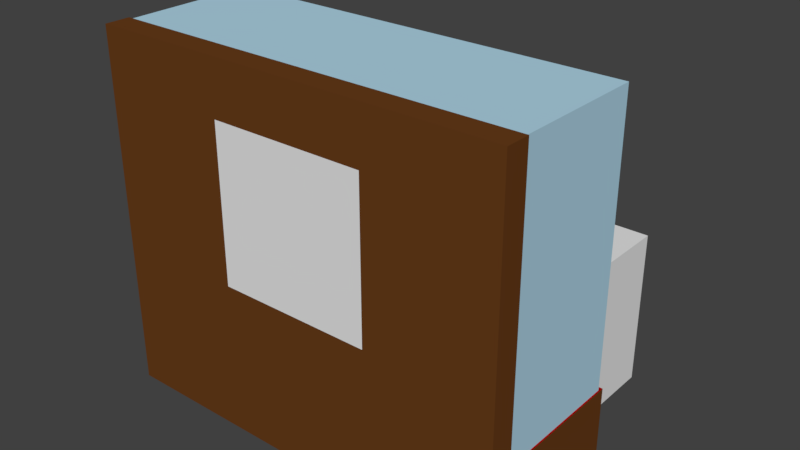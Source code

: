 # Source: montre_volver.blend  (saved by Blender 2.78.0; exported with 4.5.12 LTS)
import bpy
from mathutils import Matrix  # noqa: F401  (used for matrix-valued properties, if any)

bpy.ops.wm.read_factory_settings(use_empty=True)
scene = bpy.context.scene
scene.name = 'Scene'

# ---- collections
col_collection_1 = bpy.data.collections.new('Collection 1'); scene.collection.children.link(col_collection_1)

# ---- materials (node trees are filled in below, after node groups)
mat_material_004 = bpy.data.materials.new('Material.004')
mat_material_004.alpha_threshold = 0.0
mat_material_004.use_transparent_shadow = False
mat_material_004.diffuse_color = (0.1626, 0.1626, 0.1626, 1.0)
mat_material_004.roughness = 0.5
mat_material_001 = bpy.data.materials.new('Material.001')
mat_material_001.alpha_threshold = 0.0
mat_material_001.use_transparent_shadow = False
mat_material_001.diffuse_color = (0.4318, 0.6662, 0.8, 1.0)
mat_material_001.roughness = 0.5
mat_material_003 = bpy.data.materials.new('Material.003')
mat_material_003.alpha_threshold = 0.0
mat_material_003.use_transparent_shadow = False
mat_material_003.roughness = 0.5
mat_material = bpy.data.materials.new('Material')
mat_material.alpha_threshold = 0.0
mat_material.use_transparent_shadow = False
mat_material.diffuse_color = (0.1376, 0.04611, 0.01058, 1.0)
mat_material.roughness = 0.5
mat_material.line_color = (0.0, 0.0, 0.0, 1.0)
mat_material_002 = bpy.data.materials.new('Material.002')
mat_material_002.alpha_threshold = 0.0
mat_material_002.use_transparent_shadow = False
mat_material_002.diffuse_color = (0.3757, 0.0, 0.001274, 1.0)
mat_material_002.roughness = 0.5
mat_material_002.line_color = (0.0, 0.0, 0.0, 1.0)

# ---- material node trees

# ---- world
world_world = bpy.data.worlds.new('World'); scene.world = world_world
world_world.color = (0.05088, 0.05088, 0.05088)
world_world.use_sun_shadow = False
world_world.sun_shadow_jitter_overblur = 0.0
world_world.cycles.sampling_method = 'MANUAL'

# ---- meshes
me_cube_002 = bpy.data.meshes.new('Cube.002')
me_cube_002.from_pydata([(-1.0, -1.0, -1.0), (-1.0, -1.0, 1.0), (-1.0, 1.0, -1.0), (-1.0, 1.0, 1.0), (1.0, -1.0, -1.0), (1.0, -1.0, 1.0), (1.0, 1.0, -1.0), (1.0, 1.0, 1.0)], [], [(0, 1, 3, 2), (2, 3, 7, 6), (6, 7, 5, 4), (4, 5, 1, 0), (2, 6, 4, 0), (7, 3, 1, 5)])
me_cube_002.use_remesh_preserve_volume = False
me_cube_002.use_remesh_preserve_attributes = False
me_cube_002.use_mirror_vertex_groups = False
me_cube_002.update()
me_cylinder_001 = bpy.data.meshes.new('Cylinder.001')
me_cylinder_001.from_pydata([(5.651e-08, 0.5241, -1.0), (0.0, 1.0, 1.0), (0.1022, 0.514, -1.0), (0.1951, 0.9808, 1.0), (0.2006, 0.4842, -1.0), (0.3827, 0.9239, 1.0), (0.2912, 0.4358, -1.0), (0.5556, 0.8315, 1.0), (0.3706, 0.3706, -1.0), (0.7071, 0.7071, 1.0), (0.4358, 0.2912, -1.0), (0.8315, 0.5556, 1.0), (0.4842, 0.2006, -1.0), (0.9239, 0.3827, 1.0), (0.514, 0.1022, -1.0), (0.9808, 0.1951, 1.0), (0.5241, 1.752e-07, -1.0), (1.0, 7.55e-08, 1.0), (0.514, -0.1022, -1.0), (0.9808, -0.1951, 1.0), (0.4842, -0.2006, -1.0), (0.9239, -0.3827, 1.0), (0.4358, -0.2912, -1.0), (0.8315, -0.5556, 1.0), (0.3706, -0.3706, -1.0), (0.7071, -0.7071, 1.0), (0.2912, -0.4358, -1.0), (0.5556, -0.8315, 1.0), (0.2006, -0.4842, -1.0), (0.3827, -0.9239, 1.0), (0.1022, -0.514, -1.0), (0.1951, -0.9808, 1.0), (-1.143e-07, -0.5241, -1.0), (-3.258e-07, -1.0, 1.0), (-0.1022, -0.514, -1.0), (-0.1951, -0.9808, 1.0), (-0.2006, -0.4842, -1.0), (-0.3827, -0.9239, 1.0), (-0.2912, -0.4358, -1.0), (-0.5556, -0.8315, 1.0), (-0.3706, -0.3706, -1.0), (-0.7071, -0.7071, 1.0), (-0.4358, -0.2912, -1.0), (-0.8315, -0.5556, 1.0), (-0.4842, -0.2006, -1.0), (-0.9239, -0.3827, 1.0), (-0.514, -0.1022, -1.0), (-0.9808, -0.1951, 1.0), (-0.5241, 6.417e-07, -1.0), (-1.0, 9.656e-07, 1.0), (-0.514, 0.1022, -1.0), (-0.9808, 0.1951, 1.0), (-0.4842, 0.2006, -1.0), (-0.9239, 0.3827, 1.0), (-0.4358, 0.2912, -1.0), (-0.8315, 0.5556, 1.0), (-0.3706, 0.3706, -1.0), (-0.7071, 0.7071, 1.0), (-0.2912, 0.4358, -1.0), (-0.5556, 0.8315, 1.0), (-0.2006, 0.4842, -1.0), (-0.3827, 0.9239, 1.0), (-0.1022, 0.514, -1.0), (-0.1951, 0.9808, 1.0), (-1.679e-05, 0.4256, 1.221), (0.2637, 1.326, 1.221), (0.1629, 0.3932, 1.221), (0.751, 1.124, 1.221), (0.3009, 0.301, 1.221), (1.124, 0.751, 1.221), (0.3932, 0.1629, 1.221), (1.326, 0.2637, 1.221), (0.4256, 1.953e-07, 1.221), (1.326, -0.2637, 1.221), (0.3932, -0.1629, 1.221), (1.124, -0.751, 1.221), (0.3009, -0.3009, 1.221), (0.751, -1.124, 1.221), (0.1629, -0.3932, 1.221), (0.2637, -1.326, 1.221), (-1.693e-05, -0.4256, 1.221), (-0.2637, -1.326, 1.221), (-0.1629, -0.3932, 1.221), (-0.7511, -1.124, 1.221), (-0.301, -0.3009, 1.221), (-1.124, -0.751, 1.221), (-0.3932, -0.1629, 1.221), (-1.326, -0.2637, 1.221), (-0.4256, 5.741e-07, 1.221), (-1.326, 0.2637, 1.221), (-0.3932, 0.1629, 1.221), (-1.124, 0.751, 1.221), (-0.301, 0.301, 1.221), (-0.7511, 1.124, 1.221), (-0.1629, 0.3932, 1.221), (-0.2637, 1.326, 1.221), (-4.23e-06, 1.099, 1.363), (0.2144, 1.078, 1.363), (0.4206, 1.015, 1.363), (0.6106, 0.9138, 1.363), (0.7771, 0.7771, 1.363), (0.9138, 0.6106, 1.363), (1.015, 0.4206, 1.363), (1.078, 0.2144, 1.363), (1.099, 5.859e-08, 1.363), (1.078, -0.2144, 1.363), (1.015, -0.4206, 1.363), (0.9138, -0.6106, 1.363), (0.7771, -0.7771, 1.363), (0.6106, -0.9138, 1.363), (0.4206, -1.015, 1.363), (0.2144, -1.078, 1.363), (-4.588e-06, -1.099, 1.363), (-0.2144, -1.078, 1.363), (-0.4206, -1.015, 1.363), (-0.6106, -0.9138, 1.363), (-0.7771, -0.7771, 1.363), (-0.9138, -0.6106, 1.363), (-1.015, -0.4206, 1.363), (-1.078, -0.2144, 1.363), (-1.099, 1.037e-06, 1.363), (-1.078, 0.2144, 1.363), (-1.015, 0.4206, 1.363), (-0.9138, 0.6106, 1.363), (-0.7771, 0.7771, 1.363), (-0.6106, 0.9138, 1.363), (-0.4206, 1.015, 1.363), (-0.2144, 1.078, 1.363), (-4.207e-06, 0.8585, 1.373), (0.1675, 0.842, 1.373), (0.3285, 0.7931, 1.373), (0.4769, 0.7138, 1.373), (0.607, 0.607, 1.373), (0.7138, 0.4769, 1.373), (0.7931, 0.3285, 1.373), (0.842, 0.1675, 1.373), (0.8585, 1.037e-07, 1.373), (0.842, -0.1675, 1.373), (0.7931, -0.3285, 1.373), (0.7138, -0.4769, 1.373), (0.607, -0.607, 1.373), (0.4769, -0.7138, 1.373), (0.3285, -0.7931, 1.373), (0.1675, -0.842, 1.373), (-4.486e-06, -0.8585, 1.373), (-0.1675, -0.842, 1.373), (-0.3285, -0.7931, 1.373), (-0.4769, -0.7138, 1.373), (-0.607, -0.607, 1.373), (-0.7138, -0.4769, 1.373), (-0.7931, -0.3285, 1.373), (-0.842, -0.1675, 1.373), (-0.8585, 8.678e-07, 1.373), (-0.842, 0.1675, 1.373), (-0.7931, 0.3285, 1.373), (-0.7138, 0.4769, 1.373), (-0.607, 0.607, 1.373), (-0.4769, 0.7138, 1.373), (-0.3285, 0.7931, 1.373), (-0.1675, 0.842, 1.373), (0.1211, 0.6086, 1.389), (-2.074e-06, 0.6205, 1.389), (0.2375, 0.5733, 1.389), (0.3448, 0.516, 1.389), (0.4388, 0.4388, 1.389), (0.516, 0.3448, 1.389), (0.5733, 0.2375, 1.389), (0.6086, 0.1211, 1.389), (0.6205, 1.524e-07, 1.389), (0.6086, -0.1211, 1.389), (0.5733, -0.2375, 1.389), (0.516, -0.3448, 1.389), (0.4388, -0.4388, 1.389), (0.3448, -0.516, 1.389), (0.2375, -0.5733, 1.389), (0.1211, -0.6086, 1.389), (-2.276e-06, -0.6205, 1.389), (-0.1211, -0.6086, 1.389), (-0.2375, -0.5733, 1.389), (-0.3448, -0.516, 1.389), (-0.4388, -0.4388, 1.389), (-0.516, -0.3448, 1.389), (-0.5733, -0.2375, 1.389), (-0.6086, -0.1211, 1.389), (-0.6205, 7.047e-07, 1.389), (-0.6086, 0.1211, 1.389), (-0.5733, 0.2375, 1.389), (-0.516, 0.3448, 1.389), (-0.4388, 0.4388, 1.389), (-0.3448, 0.516, 1.389), (-0.2375, 0.5733, 1.389), (-0.1211, 0.6086, 1.389), (0.1532, 0.7702, 1.4), (-4.201e-06, 0.7853, 1.4), (0.3005, 0.7255, 1.4), (0.4363, 0.653, 1.4), (0.5553, 0.5553, 1.4), (0.653, 0.4363, 1.4), (0.7255, 0.3005, 1.4), (0.7702, 0.1532, 1.4), (0.7853, 1.196e-07, 1.4), (0.7702, -0.1532, 1.4), (0.7255, -0.3005, 1.4), (0.653, -0.4363, 1.4), (0.5553, -0.5553, 1.4), (0.4363, -0.653, 1.4), (0.3005, -0.7255, 1.4), (0.1532, -0.7702, 1.4), (-4.457e-06, -0.7853, 1.4), (-0.1532, -0.7702, 1.4), (-0.3005, -0.7255, 1.4), (-0.4363, -0.653, 1.4), (-0.5553, -0.5553, 1.4), (-0.653, -0.4363, 1.4), (-0.7255, -0.3005, 1.4), (-0.7702, -0.1532, 1.4), (-0.7853, 8.186e-07, 1.4), (-0.7702, 0.1532, 1.4), (-0.7255, 0.3005, 1.4), (-0.653, 0.4363, 1.4), (-0.5553, 0.5553, 1.4), (-0.4363, 0.653, 1.4), (-0.3005, 0.7255, 1.4), (-0.1532, 0.7702, 1.4), (0.1918, 0.9642, 1.412), (-3.183e-06, 0.9831, 1.412), (0.3762, 0.9083, 1.412), (0.5462, 0.8174, 1.412), (0.6951, 0.6951, 1.412), (0.8174, 0.5462, 1.412), (0.9083, 0.3762, 1.412), (0.9642, 0.1918, 1.412), (0.9831, 8.313e-08, 1.412), (0.9642, -0.1918, 1.412), (0.9083, -0.3762, 1.412), (0.8174, -0.5462, 1.412), (0.6951, -0.6951, 1.412), (0.5462, -0.8174, 1.412), (0.3762, -0.9083, 1.412), (0.1918, -0.9642, 1.412), (-3.503e-06, -0.9831, 1.412), (-0.1918, -0.9642, 1.412), (-0.3762, -0.9083, 1.412), (-0.5462, -0.8174, 1.412), (-0.6952, -0.6951, 1.412), (-0.8174, -0.5462, 1.412), (-0.9083, -0.3762, 1.412), (-0.9642, -0.1918, 1.412), (-0.9831, 9.582e-07, 1.412), (-0.9642, 0.1918, 1.412), (-0.9083, 0.3762, 1.412), (-0.8174, 0.5462, 1.412), (-0.6952, 0.6952, 1.412), (-0.5462, 0.8174, 1.412), (-0.3762, 0.9083, 1.412), (-0.1918, 0.9642, 1.412), (0.2319, 1.166, 1.44), (-3.217e-06, 1.189, 1.44), (0.4549, 1.098, 1.44), (0.6604, 0.9883, 1.44), (0.8405, 0.8405, 1.44), (0.9883, 0.6604, 1.44), (1.098, 0.4549, 1.44), (1.166, 0.2319, 1.44), (1.189, 3.937e-08, 1.44), (1.166, -0.2319, 1.44), (1.098, -0.4549, 1.44), (0.9883, -0.6604, 1.44), (0.8405, -0.8405, 1.44), (0.6604, -0.9883, 1.44), (0.4549, -1.098, 1.44), (0.2319, -1.166, 1.44), (-3.604e-06, -1.189, 1.44), (-0.2319, -1.166, 1.44), (-0.4549, -1.098, 1.44), (-0.6604, -0.9883, 1.44), (-0.8405, -0.8405, 1.44), (-0.9883, -0.6604, 1.44), (-1.098, -0.4549, 1.44), (-1.166, -0.2319, 1.44), (-1.189, 1.097e-06, 1.44), (-1.166, 0.2319, 1.44), (-1.098, 0.4549, 1.44), (-0.9883, 0.6604, 1.44), (-0.8405, 0.8405, 1.44), (-0.6604, 0.9883, 1.44), (-0.4549, 1.098, 1.44), (-0.2319, 1.166, 1.44), (0.1761, 0.8855, 1.464), (-1.07e-06, 0.9029, 1.464), (0.3455, 0.8342, 1.464), (0.5016, 0.7507, 1.464), (0.6384, 0.6384, 1.464), (0.7507, 0.5016, 1.464), (0.8342, 0.3455, 1.464), (0.8855, 0.1761, 1.464), (0.9029, 9.26e-08, 1.464), (0.8855, -0.1761, 1.464), (0.8342, -0.3455, 1.464), (0.7507, -0.5016, 1.464), (0.6384, -0.6384, 1.464), (0.5016, -0.7507, 1.464), (0.3455, -0.8342, 1.464), (0.1761, -0.8855, 1.464), (-1.364e-06, -0.9029, 1.464), (-0.1761, -0.8855, 1.464), (-0.3455, -0.8342, 1.464), (-0.5016, -0.7507, 1.464), (-0.6384, -0.6384, 1.464), (-0.7507, -0.5016, 1.464), (-0.8342, -0.3455, 1.464), (-0.8855, -0.1761, 1.464), (-0.9029, 8.963e-07, 1.464), (-0.8855, 0.1761, 1.464), (-0.8342, 0.3455, 1.464), (-0.7507, 0.5016, 1.464), (-0.6384, 0.6384, 1.464), (-0.5016, 0.7507, 1.464), (-0.3455, 0.8342, 1.464), (-0.1761, 0.8855, 1.464), (0.09947, 0.5001, 1.467), (-1.007e-06, 0.5099, 1.467), (0.1951, 0.4711, 1.467), (0.2833, 0.4239, 1.467), (0.3605, 0.3605, 1.467), (0.4239, 0.2833, 1.467), (0.4711, 0.1951, 1.467), (0.5001, 0.09947, 1.467), (0.5099, 1.674e-07, 1.467), (0.5001, -0.09947, 1.467), (0.4711, -0.1951, 1.467), (0.4239, -0.2833, 1.467), (0.3605, -0.3605, 1.467), (0.2833, -0.4239, 1.467), (0.1951, -0.4711, 1.467), (0.09947, -0.5001, 1.467), (-1.173e-06, -0.5099, 1.467), (-0.09947, -0.5001, 1.467), (-0.1951, -0.4711, 1.467), (-0.2833, -0.4239, 1.467), (-0.3605, -0.3605, 1.467), (-0.4239, -0.2833, 1.467), (-0.4711, -0.1951, 1.467), (-0.5001, -0.09947, 1.467), (-0.5099, 6.213e-07, 1.467), (-0.5001, 0.09947, 1.467), (-0.4711, 0.1951, 1.467), (-0.4239, 0.2833, 1.467), (-0.3605, 0.3605, 1.467), (-0.2833, 0.4239, 1.467), (-0.1951, 0.4711, 1.467), (-0.09947, 0.5001, 1.467), (0.09947, 0.5001, 1.417), (4.404e-08, 0.5099, 1.417), (0.1951, 0.4711, 1.417), (0.2833, 0.4239, 1.417), (0.3605, 0.3605, 1.417), (0.4239, 0.2833, 1.417), (0.4711, 0.1951, 1.417), (0.5001, 0.09947, 1.417), (0.5099, 1.674e-07, 1.417), (0.5001, -0.09947, 1.417), (0.4711, -0.1951, 1.417), (0.4239, -0.2833, 1.417), (0.3605, -0.3605, 1.417), (0.2833, -0.4239, 1.417), (0.1951, -0.4711, 1.417), (0.09947, -0.5001, 1.417), (-1.221e-07, -0.5099, 1.417), (-0.09947, -0.5001, 1.417), (-0.1951, -0.4711, 1.417), (-0.2833, -0.4239, 1.417), (-0.3605, -0.3605, 1.417), (-0.4239, -0.2833, 1.417), (-0.4711, -0.1951, 1.417), (-0.5001, -0.09947, 1.417), (-0.5099, 6.213e-07, 1.417), (-0.5001, 0.09947, 1.417), (-0.4711, 0.1951, 1.417), (-0.4239, 0.2833, 1.417), (-0.3605, 0.3605, 1.417), (-0.2833, 0.4239, 1.417), (-0.1951, 0.4711, 1.417), (-0.09947, 0.5001, 1.417), (-3.302e-05, 0.1441, -1.625), (0.02808, 0.1413, -1.625), (0.0551, 0.1331, -1.625), (0.08001, 0.1198, -1.625), (0.1018, 0.1019, -1.625), (0.1198, 0.08005, -1.625), (0.1331, 0.05514, -1.625), (0.1413, 0.02811, -1.625), (0.144, 2.595e-07, -1.625), (0.1413, -0.02811, -1.625), (0.1331, -0.05514, -1.625), (0.1198, -0.08004, -1.625), (0.1018, -0.1019, -1.625), (0.08001, -0.1198, -1.625), (0.0551, -0.1331, -1.625), (0.02808, -0.1413, -1.625), (-3.306e-05, -0.1441, -1.625), (-0.02814, -0.1413, -1.625), (-0.05517, -0.1331, -1.625), (-0.08008, -0.1198, -1.625), (-0.1019, -0.1019, -1.625), (-0.1198, -0.08004, -1.625), (-0.1331, -0.05514, -1.625), (-0.1413, -0.02811, -1.625), (-0.1441, 3.877e-07, -1.625), (-0.1413, 0.02811, -1.625), (-0.1331, 0.05514, -1.625), (-0.1198, 0.08005, -1.625), (-0.1019, 0.1019, -1.625), (-0.08008, 0.1198, -1.625), (-0.05517, 0.1331, -1.625), (-0.02814, 0.1413, -1.625), (-3.244e-05, 0.221, -1.637), (0.04308, 0.2167, -1.637), (0.08453, 0.2042, -1.637), (0.1227, 0.1837, -1.637), (0.1562, 0.1563, -1.637), (0.1837, 0.1228, -1.637), (0.2041, 0.08457, -1.637), (0.2167, 0.04311, -1.637), (0.221, 2.401e-07, -1.637), (0.2167, -0.04311, -1.637), (0.2041, -0.08457, -1.637), (0.1837, -0.1228, -1.637), (0.1562, -0.1563, -1.637), (0.1227, -0.1837, -1.637), (0.08453, -0.2042, -1.637), (0.04308, -0.2167, -1.637), (-3.252e-05, -0.221, -1.637), (-0.04314, -0.2167, -1.637), (-0.0846, -0.2042, -1.637), (-0.1228, -0.1837, -1.637), (-0.1563, -0.1563, -1.637), (-0.1838, -0.1228, -1.637), (-0.2042, -0.08457, -1.637), (-0.2168, -0.04311, -1.637), (-0.221, 4.368e-07, -1.637), (-0.2168, 0.04311, -1.637), (-0.2042, 0.08457, -1.637), (-0.1838, 0.1228, -1.637), (-0.1563, 0.1563, -1.637), (-0.1228, 0.1837, -1.637), (-0.0846, 0.2042, -1.637), (-0.04314, 0.2167, -1.637), (-3.245e-05, 0.4075, -1.674), (0.07947, 0.3997, -1.674), (0.1559, 0.3765, -1.674), (0.2264, 0.3388, -1.674), (0.2881, 0.2882, -1.674), (0.3388, 0.2264, -1.674), (0.3765, 0.1559, -1.674), (0.3997, 0.0795, -1.674), (0.4075, 2.051e-07, -1.674), (0.3997, -0.0795, -1.674), (0.3765, -0.1559, -1.674), (0.3388, -0.2264, -1.674), (0.2881, -0.2882, -1.674), (0.2264, -0.3388, -1.674), (0.1559, -0.3765, -1.674), (0.07947, -0.3997, -1.674), (-3.258e-05, -0.4075, -1.674), (-0.07953, -0.3997, -1.674), (-0.156, -0.3765, -1.674), (-0.2264, -0.3388, -1.674), (-0.2882, -0.2882, -1.674), (-0.3389, -0.2264, -1.674), (-0.3765, -0.1559, -1.674), (-0.3997, -0.0795, -1.674), (-0.4075, 5.679e-07, -1.674), (-0.3997, 0.0795, -1.674), (-0.3765, 0.1559, -1.674), (-0.3389, 0.2264, -1.674), (-0.2882, 0.2882, -1.674), (-0.2264, 0.3388, -1.674), (-0.156, 0.3765, -1.674), (-0.07953, 0.3997, -1.674), (-3.188e-05, 0.5267, -1.702), (0.1027, 0.5165, -1.702), (0.2015, 0.4866, -1.702), (0.2926, 0.4379, -1.702), (0.3724, 0.3724, -1.702), (0.4379, 0.2926, -1.702), (0.4865, 0.2015, -1.702), (0.5165, 0.1027, -1.702), (0.5266, 1.767e-07, -1.702), (0.5165, -0.1027, -1.702), (0.4865, -0.2015, -1.702), (0.4379, -0.2926, -1.702), (0.3724, -0.3724, -1.702), (0.2926, -0.4379, -1.702), (0.2015, -0.4866, -1.702), (0.1027, -0.5165, -1.702), (-3.206e-05, -0.5267, -1.702), (-0.1028, -0.5165, -1.702), (-0.2016, -0.4866, -1.702), (-0.2926, -0.4379, -1.702), (-0.3724, -0.3724, -1.702), (-0.4379, -0.2926, -1.702), (-0.4866, -0.2015, -1.702), (-0.5166, -0.1027, -1.702), (-0.5267, 6.455e-07, -1.702), (-0.5166, 0.1027, -1.702), (-0.4866, 0.2015, -1.702), (-0.4379, 0.2926, -1.702), (-0.3724, 0.3724, -1.702), (-0.2926, 0.4379, -1.702), (-0.2016, 0.4866, -1.702), (-0.1028, 0.5165, -1.702), (-3.131e-05, 0.5267, -1.737), (0.1027, 0.5165, -1.737), (0.2015, 0.4866, -1.737), (0.2926, 0.4379, -1.737), (0.3724, 0.3724, -1.737), (0.4379, 0.2926, -1.737), (0.4865, 0.2015, -1.737), (0.5165, 0.1027, -1.737), (0.5266, 1.767e-07, -1.737), (0.5165, -0.1027, -1.737), (0.4865, -0.2015, -1.737), (0.4379, -0.2926, -1.737), (0.3724, -0.3724, -1.737), (0.2926, -0.4379, -1.737), (0.2015, -0.4866, -1.737), (0.1027, -0.5165, -1.737), (-3.148e-05, -0.5267, -1.737), (-0.1028, -0.5165, -1.737), (-0.2016, -0.4866, -1.737), (-0.2926, -0.4379, -1.737), (-0.3724, -0.3724, -1.737), (-0.4379, -0.2926, -1.737), (-0.4866, -0.2015, -1.737), (-0.5166, -0.1027, -1.737), (-0.5267, 6.455e-07, -1.737), (-0.5166, 0.1027, -1.737), (-0.4866, 0.2015, -1.737), (-0.4379, 0.2926, -1.737), (-0.3724, 0.3724, -1.737), (-0.2926, 0.4379, -1.737), (-0.2016, 0.4866, -1.737), (-0.1028, 0.5165, -1.737), (-3.187e-05, 0.3783, -1.771), (0.07377, 0.3711, -1.771), (0.1447, 0.3495, -1.771), (0.2102, 0.3146, -1.771), (0.2675, 0.2675, -1.771), (0.3145, 0.2102, -1.771), (0.3495, 0.1448, -1.771), (0.371, 0.07381, -1.771), (0.3783, 2.098e-07, -1.771), (0.371, -0.07381, -1.771), (0.3495, -0.1448, -1.771), (0.3145, -0.2102, -1.771), (0.2675, -0.2675, -1.771), (0.2102, -0.3146, -1.771), (0.1447, -0.3495, -1.771), (0.07377, -0.3711, -1.771), (-3.199e-05, -0.3783, -1.771), (-0.07384, -0.3711, -1.771), (-0.1448, -0.3495, -1.771), (-0.2102, -0.3146, -1.771), (-0.2675, -0.2675, -1.771), (-0.3146, -0.2102, -1.771), (-0.3496, -0.1448, -1.771), (-0.3711, -0.07381, -1.771), (-0.3784, 5.466e-07, -1.771), (-0.3711, 0.07381, -1.771), (-0.3496, 0.1448, -1.771), (-0.3146, 0.2102, -1.771), (-0.2675, 0.2675, -1.771), (-0.2102, 0.3146, -1.771), (-0.1448, 0.3495, -1.771), (-0.07384, 0.3711, -1.771), (-3.128e-05, 0.1517, -1.802), (0.02955, 0.1487, -1.802), (0.058, 0.1401, -1.802), (0.08422, 0.1261, -1.802), (0.1072, 0.1072, -1.802), (0.1261, 0.08425, -1.802), (0.1401, 0.05803, -1.802), (0.1487, 0.02959, -1.802), (0.1516, 2.635e-07, -1.802), (0.1487, -0.02959, -1.802), (0.1401, -0.05803, -1.802), (0.1261, -0.08425, -1.802), (0.1072, -0.1072, -1.802), (0.08422, -0.1261, -1.802), (0.058, -0.1401, -1.802), (0.02955, -0.1487, -1.802), (-3.133e-05, -0.1516, -1.802), (-0.02962, -0.1487, -1.802), (-0.05807, -0.1401, -1.802), (-0.08428, -0.1261, -1.802), (-0.1073, -0.1072, -1.802), (-0.1261, -0.08425, -1.802), (-0.1401, -0.05803, -1.802), (-0.1488, -0.02959, -1.802), (-0.1517, 3.985e-07, -1.802), (-0.1488, 0.02959, -1.802), (-0.1401, 0.05803, -1.802), (-0.1261, 0.08425, -1.802), (-0.1073, 0.1072, -1.802), (-0.08428, 0.1261, -1.802), (-0.05806, 0.1401, -1.802), (-0.02962, 0.1487, -1.802)], [], [(0, 1, 3, 2), (2, 3, 5, 4), (4, 5, 7, 6), (6, 7, 9, 8), (8, 9, 11, 10), (10, 11, 13, 12), (12, 13, 15, 14), (14, 15, 17, 16), (16, 17, 19, 18), (18, 19, 21, 20), (20, 21, 23, 22), (22, 23, 25, 24), (24, 25, 27, 26), (26, 27, 29, 28), (28, 29, 31, 30), (30, 31, 33, 32), (32, 33, 35, 34), (34, 35, 37, 36), (36, 37, 39, 38), (38, 39, 41, 40), (40, 41, 43, 42), (42, 43, 45, 44), (44, 45, 47, 46), (46, 47, 49, 48), (48, 49, 51, 50), (50, 51, 53, 52), (52, 53, 55, 54), (54, 55, 57, 56), (56, 57, 59, 58), (58, 59, 61, 60), (5, 3, 65, 66), (60, 61, 63, 62), (62, 63, 1, 0), (4, 6, 387, 386), (67, 66, 98, 99), (23, 21, 74, 75), (41, 39, 83, 84), (59, 57, 92, 93), (15, 13, 70, 71), (33, 31, 79, 80), (51, 49, 88, 89), (7, 5, 66, 67), (25, 23, 75, 76), (43, 41, 84, 85), (61, 59, 93, 94), (17, 15, 71, 72), (35, 33, 80, 81), (53, 51, 89, 90), (9, 7, 67, 68), (27, 25, 76, 77), (45, 43, 85, 86), (63, 61, 94, 95), (19, 17, 72, 73), (37, 35, 81, 82), (55, 53, 90, 91), (11, 9, 68, 69), (29, 27, 77, 78), (47, 45, 86, 87), (3, 1, 64, 65), (1, 63, 95, 64), (21, 19, 73, 74), (39, 37, 82, 83), (57, 55, 91, 92), (13, 11, 69, 70), (31, 29, 78, 79), (49, 47, 87, 88), (102, 101, 133, 134), (94, 93, 125, 126), (81, 80, 112, 113), (68, 67, 99, 100), (95, 94, 126, 127), (82, 81, 113, 114), (69, 68, 100, 101), (64, 95, 127, 96), (83, 82, 114, 115), (70, 69, 101, 102), (84, 83, 115, 116), (71, 70, 102, 103), (85, 84, 116, 117), (72, 71, 103, 104), (86, 85, 117, 118), (73, 72, 104, 105), (87, 86, 118, 119), (74, 73, 105, 106), (88, 87, 119, 120), (75, 74, 106, 107), (89, 88, 120, 121), (76, 75, 107, 108), (90, 89, 121, 122), (77, 76, 108, 109), (91, 90, 122, 123), (78, 77, 109, 110), (65, 64, 96, 97), (92, 91, 123, 124), (79, 78, 110, 111), (66, 65, 97, 98), (93, 92, 124, 125), (80, 79, 111, 112), (153, 152, 184, 185), (116, 115, 147, 148), (103, 102, 134, 135), (117, 116, 148, 149), (104, 103, 135, 136), (118, 117, 149, 150), (105, 104, 136, 137), (119, 118, 150, 151), (106, 105, 137, 138), (120, 119, 151, 152), (107, 106, 138, 139), (121, 120, 152, 153), (108, 107, 139, 140), (122, 121, 153, 154), (109, 108, 140, 141), (123, 122, 154, 155), (110, 109, 141, 142), (97, 96, 128, 129), (124, 123, 155, 156), (111, 110, 142, 143), (98, 97, 129, 130), (125, 124, 156, 157), (112, 111, 143, 144), (99, 98, 130, 131), (126, 125, 157, 158), (113, 112, 144, 145), (100, 99, 131, 132), (127, 126, 158, 159), (114, 113, 145, 146), (101, 100, 132, 133), (96, 127, 159, 128), (115, 114, 146, 147), (160, 161, 193, 192), (140, 139, 171, 172), (154, 153, 185, 186), (141, 140, 172, 173), (155, 154, 186, 187), (142, 141, 173, 174), (129, 128, 161, 160), (156, 155, 187, 188), (143, 142, 174, 175), (130, 129, 160, 162), (157, 156, 188, 189), (144, 143, 175, 176), (131, 130, 162, 163), (158, 157, 189, 190), (145, 144, 176, 177), (132, 131, 163, 164), (159, 158, 190, 191), (146, 145, 177, 178), (133, 132, 164, 165), (128, 159, 191, 161), (147, 146, 178, 179), (134, 133, 165, 166), (148, 147, 179, 180), (135, 134, 166, 167), (149, 148, 180, 181), (136, 135, 167, 168), (150, 149, 181, 182), (137, 136, 168, 169), (151, 150, 182, 183), (138, 137, 169, 170), (152, 151, 183, 184), (139, 138, 170, 171), (196, 195, 227, 228), (188, 187, 219, 220), (175, 174, 206, 207), (162, 160, 192, 194), (189, 188, 220, 221), (176, 175, 207, 208), (163, 162, 194, 195), (190, 189, 221, 222), (177, 176, 208, 209), (164, 163, 195, 196), (191, 190, 222, 223), (178, 177, 209, 210), (165, 164, 196, 197), (161, 191, 223, 193), (179, 178, 210, 211), (166, 165, 197, 198), (180, 179, 211, 212), (167, 166, 198, 199), (181, 180, 212, 213), (168, 167, 199, 200), (182, 181, 213, 214), (169, 168, 200, 201), (183, 182, 214, 215), (170, 169, 201, 202), (184, 183, 215, 216), (171, 170, 202, 203), (185, 184, 216, 217), (172, 171, 203, 204), (186, 185, 217, 218), (173, 172, 204, 205), (187, 186, 218, 219), (174, 173, 205, 206), (231, 230, 262, 263), (223, 222, 254, 255), (210, 209, 241, 242), (197, 196, 228, 229), (193, 223, 255, 225), (211, 210, 242, 243), (198, 197, 229, 230), (212, 211, 243, 244), (199, 198, 230, 231), (213, 212, 244, 245), (200, 199, 231, 232), (214, 213, 245, 246), (201, 200, 232, 233), (215, 214, 246, 247), (202, 201, 233, 234), (216, 215, 247, 248), (203, 202, 234, 235), (217, 216, 248, 249), (204, 203, 235, 236), (218, 217, 249, 250), (205, 204, 236, 237), (219, 218, 250, 251), (206, 205, 237, 238), (192, 193, 225, 224), (220, 219, 251, 252), (207, 206, 238, 239), (194, 192, 224, 226), (221, 220, 252, 253), (208, 207, 239, 240), (195, 194, 226, 227), (222, 221, 253, 254), (209, 208, 240, 241), (266, 265, 297, 298), (245, 244, 276, 277), (232, 231, 263, 264), (246, 245, 277, 278), (233, 232, 264, 265), (247, 246, 278, 279), (234, 233, 265, 266), (248, 247, 279, 280), (235, 234, 266, 267), (249, 248, 280, 281), (236, 235, 267, 268), (250, 249, 281, 282), (237, 236, 268, 269), (251, 250, 282, 283), (238, 237, 269, 270), (224, 225, 257, 256), (252, 251, 283, 284), (239, 238, 270, 271), (226, 224, 256, 258), (253, 252, 284, 285), (240, 239, 271, 272), (227, 226, 258, 259), (254, 253, 285, 286), (241, 240, 272, 273), (228, 227, 259, 260), (255, 254, 286, 287), (242, 241, 273, 274), (229, 228, 260, 261), (225, 255, 287, 257), (243, 242, 274, 275), (230, 229, 261, 262), (244, 243, 275, 276), (301, 300, 332, 333), (280, 279, 311, 312), (267, 266, 298, 299), (281, 280, 312, 313), (268, 267, 299, 300), (282, 281, 313, 314), (269, 268, 300, 301), (283, 282, 314, 315), (270, 269, 301, 302), (256, 257, 289, 288), (284, 283, 315, 316), (271, 270, 302, 303), (258, 256, 288, 290), (285, 284, 316, 317), (272, 271, 303, 304), (259, 258, 290, 291), (286, 285, 317, 318), (273, 272, 304, 305), (260, 259, 291, 292), (287, 286, 318, 319), (274, 273, 305, 306), (261, 260, 292, 293), (257, 287, 319, 289), (275, 274, 306, 307), (262, 261, 293, 294), (276, 275, 307, 308), (263, 262, 294, 295), (277, 276, 308, 309), (264, 263, 295, 296), (278, 277, 309, 310), (265, 264, 296, 297), (279, 278, 310, 311), (336, 335, 367, 368), (315, 314, 346, 347), (302, 301, 333, 334), (288, 289, 321, 320), (316, 315, 347, 348), (303, 302, 334, 335), (290, 288, 320, 322), (317, 316, 348, 349), (304, 303, 335, 336), (291, 290, 322, 323), (318, 317, 349, 350), (305, 304, 336, 337), (292, 291, 323, 324), (319, 318, 350, 351), (306, 305, 337, 338), (293, 292, 324, 325), (289, 319, 351, 321), (307, 306, 338, 339), (294, 293, 325, 326), (308, 307, 339, 340), (295, 294, 326, 327), (309, 308, 340, 341), (296, 295, 327, 328), (310, 309, 341, 342), (297, 296, 328, 329), (311, 310, 342, 343), (298, 297, 329, 330), (312, 311, 343, 344), (299, 298, 330, 331), (313, 312, 344, 345), (300, 299, 331, 332), (314, 313, 345, 346), (352, 353, 383, 382, 381, 380, 379, 378, 377, 376, 375, 374, 373, 372, 371, 370, 369, 368, 367, 366, 365, 364, 363, 362, 361, 360, 359, 358, 357, 356, 355, 354), (323, 322, 354, 355), (350, 349, 381, 382), (337, 336, 368, 369), (324, 323, 355, 356), (351, 350, 382, 383), (338, 337, 369, 370), (325, 324, 356, 357), (321, 351, 383, 353), (339, 338, 370, 371), (326, 325, 357, 358), (340, 339, 371, 372), (327, 326, 358, 359), (341, 340, 372, 373), (328, 327, 359, 360), (342, 341, 373, 374), (329, 328, 360, 361), (343, 342, 374, 375), (330, 329, 361, 362), (344, 343, 375, 376), (331, 330, 362, 363), (345, 344, 376, 377), (332, 331, 363, 364), (346, 345, 377, 378), (333, 332, 364, 365), (347, 346, 378, 379), (334, 333, 365, 366), (320, 321, 353, 352), (348, 347, 379, 380), (335, 334, 366, 367), (322, 320, 352, 354), (349, 348, 380, 381), (405, 406, 438, 437), (22, 24, 396, 395), (40, 42, 405, 404), (58, 60, 414, 413), (14, 16, 392, 391), (32, 34, 401, 400), (50, 52, 410, 409), (6, 8, 388, 387), (24, 26, 397, 396), (42, 44, 406, 405), (60, 62, 415, 414), (16, 18, 393, 392), (34, 36, 402, 401), (52, 54, 411, 410), (8, 10, 389, 388), (26, 28, 398, 397), (44, 46, 407, 406), (0, 2, 385, 384), (62, 0, 384, 415), (18, 20, 394, 393), (36, 38, 403, 402), (54, 56, 412, 411), (10, 12, 390, 389), (28, 30, 399, 398), (46, 48, 408, 407), (2, 4, 386, 385), (20, 22, 395, 394), (38, 40, 404, 403), (56, 58, 413, 412), (12, 14, 391, 390), (30, 32, 400, 399), (48, 50, 409, 408), (440, 441, 473, 472), (392, 393, 425, 424), (406, 407, 439, 438), (393, 394, 426, 425), (407, 408, 440, 439), (394, 395, 427, 426), (408, 409, 441, 440), (395, 396, 428, 427), (409, 410, 442, 441), (396, 397, 429, 428), (410, 411, 443, 442), (397, 398, 430, 429), (384, 385, 417, 416), (411, 412, 444, 443), (398, 399, 431, 430), (385, 386, 418, 417), (412, 413, 445, 444), (399, 400, 432, 431), (386, 387, 419, 418), (413, 414, 446, 445), (400, 401, 433, 432), (387, 388, 420, 419), (414, 415, 447, 446), (401, 402, 434, 433), (388, 389, 421, 420), (415, 384, 416, 447), (402, 403, 435, 434), (389, 390, 422, 421), (403, 404, 436, 435), (390, 391, 423, 422), (404, 405, 437, 436), (391, 392, 424, 423), (448, 449, 481, 480), (427, 428, 460, 459), (441, 442, 474, 473), (428, 429, 461, 460), (442, 443, 475, 474), (429, 430, 462, 461), (416, 417, 449, 448), (443, 444, 476, 475), (430, 431, 463, 462), (417, 418, 450, 449), (444, 445, 477, 476), (431, 432, 464, 463), (418, 419, 451, 450), (445, 446, 478, 477), (432, 433, 465, 464), (419, 420, 452, 451), (446, 447, 479, 478), (433, 434, 466, 465), (420, 421, 453, 452), (447, 416, 448, 479), (434, 435, 467, 466), (421, 422, 454, 453), (435, 436, 468, 467), (422, 423, 455, 454), (436, 437, 469, 468), (423, 424, 456, 455), (437, 438, 470, 469), (424, 425, 457, 456), (438, 439, 471, 470), (425, 426, 458, 457), (439, 440, 472, 471), (426, 427, 459, 458), (483, 484, 516, 515), (475, 476, 508, 507), (462, 463, 495, 494), (449, 450, 482, 481), (476, 477, 509, 508), (463, 464, 496, 495), (450, 451, 483, 482), (477, 478, 510, 509), (464, 465, 497, 496), (451, 452, 484, 483), (478, 479, 511, 510), (465, 466, 498, 497), (452, 453, 485, 484), (479, 448, 480, 511), (466, 467, 499, 498), (453, 454, 486, 485), (467, 468, 500, 499), (454, 455, 487, 486), (468, 469, 501, 500), (455, 456, 488, 487), (469, 470, 502, 501), (456, 457, 489, 488), (470, 471, 503, 502), (457, 458, 490, 489), (471, 472, 504, 503), (458, 459, 491, 490), (472, 473, 505, 504), (459, 460, 492, 491), (473, 474, 506, 505), (460, 461, 493, 492), (474, 475, 507, 506), (461, 462, 494, 493), (518, 519, 551, 550), (510, 511, 543, 542), (497, 498, 530, 529), (484, 485, 517, 516), (511, 480, 512, 543), (498, 499, 531, 530), (485, 486, 518, 517), (499, 500, 532, 531), (486, 487, 519, 518), (500, 501, 533, 532), (487, 488, 520, 519), (501, 502, 534, 533), (488, 489, 521, 520), (502, 503, 535, 534), (489, 490, 522, 521), (503, 504, 536, 535), (490, 491, 523, 522), (504, 505, 537, 536), (491, 492, 524, 523), (505, 506, 538, 537), (492, 493, 525, 524), (506, 507, 539, 538), (493, 494, 526, 525), (480, 481, 513, 512), (507, 508, 540, 539), (494, 495, 527, 526), (481, 482, 514, 513), (508, 509, 541, 540), (495, 496, 528, 527), (482, 483, 515, 514), (509, 510, 542, 541), (496, 497, 529, 528), (553, 554, 586, 585), (532, 533, 565, 564), (519, 520, 552, 551), (533, 534, 566, 565), (520, 521, 553, 552), (534, 535, 567, 566), (521, 522, 554, 553), (535, 536, 568, 567), (522, 523, 555, 554), (536, 537, 569, 568), (523, 524, 556, 555), (537, 538, 570, 569), (524, 525, 557, 556), (538, 539, 571, 570), (525, 526, 558, 557), (512, 513, 545, 544), (539, 540, 572, 571), (526, 527, 559, 558), (513, 514, 546, 545), (540, 541, 573, 572), (527, 528, 560, 559), (514, 515, 547, 546), (541, 542, 574, 573), (528, 529, 561, 560), (515, 516, 548, 547), (542, 543, 575, 574), (529, 530, 562, 561), (516, 517, 549, 548), (543, 512, 544, 575), (530, 531, 563, 562), (517, 518, 550, 549), (531, 532, 564, 563), (576, 577, 578, 579, 580, 581, 582, 583, 584, 585, 586, 587, 588, 589, 590, 591, 592, 593, 594, 595, 596, 597, 598, 599, 600, 601, 602, 603, 604, 605, 606, 607), (567, 568, 600, 599), (554, 555, 587, 586), (568, 569, 601, 600), (555, 556, 588, 587), (569, 570, 602, 601), (556, 557, 589, 588), (570, 571, 603, 602), (557, 558, 590, 589), (544, 545, 577, 576), (571, 572, 604, 603), (558, 559, 591, 590), (545, 546, 578, 577), (572, 573, 605, 604), (559, 560, 592, 591), (546, 547, 579, 578), (573, 574, 606, 605), (560, 561, 593, 592), (547, 548, 580, 579), (574, 575, 607, 606), (561, 562, 594, 593), (548, 549, 581, 580), (575, 544, 576, 607), (562, 563, 595, 594), (549, 550, 582, 581), (563, 564, 596, 595), (550, 551, 583, 582), (564, 565, 597, 596), (551, 552, 584, 583), (565, 566, 598, 597), (552, 553, 585, 584), (566, 567, 599, 598)])
me_cylinder_001.materials.append(mat_material_004)
me_cylinder_001.use_remesh_preserve_volume = False
me_cylinder_001.use_remesh_preserve_attributes = False
me_cylinder_001.use_mirror_vertex_groups = False
me_cylinder_001.update()
me_cube_003 = bpy.data.meshes.new('Cube.003')
me_cube_003.from_pydata([(-1.0, -0.6932, -1.0), (-1.0, -0.6932, 1.0), (-1.0, 0.6932, -1.0), (-1.0, 0.6932, 1.0), (1.0, -0.6932, -1.0), (1.0, -0.6932, 1.0), (1.0, 0.6932, -1.0), (1.0, 0.6932, 1.0), (-1.0, 0.0, -1.0), (-1.0, 0.0, 0.3247), (1.0, 0.0, -1.0), (1.0, 0.0, 0.3247)], [], [(8, 9, 3, 2), (2, 3, 7, 6), (10, 11, 5, 4), (4, 5, 1, 0), (8, 10, 4, 0), (11, 9, 1, 5), (7, 3, 9, 11), (2, 6, 10, 8), (6, 7, 11, 10), (0, 1, 9, 8)])
me_cube_003.materials.append(mat_material_001)
me_cube_003.use_remesh_preserve_volume = False
me_cube_003.use_remesh_preserve_attributes = False
me_cube_003.use_mirror_vertex_groups = False
me_cube_003.update()
me_plane_001 = bpy.data.meshes.new('Plane.001')
me_plane_001.from_pydata([(-3.063, 0.1268, 1.306), (0.3019, 0.1268, 1.306), (-3.063, 0.1268, -0.9677), (0.3019, 0.1268, -0.9677)], [], [(0, 1, 3, 2)])
_uv = me_plane_001.uv_layers.new(name='UVMap')
_uv.uv.foreach_set('vector', [8.218e-05, 8.218e-05, 0.9999, 8.218e-05, 0.9999, 0.9955, 8.218e-05, 0.9955])
me_plane_001.materials.append(mat_material_003)
me_plane_001.use_remesh_preserve_volume = False
me_plane_001.use_remesh_preserve_attributes = False
me_plane_001.use_mirror_vertex_groups = False
me_plane_001.update()
me_plane = bpy.data.meshes.new('Plane')
me_plane.from_pydata([(-1.0, -1.0, 0.0), (1.0, -1.0, 0.0), (-1.0, 1.0, 0.0), (1.0, 1.0, 0.0)], [], [(0, 1, 3, 2)])
me_plane.use_remesh_preserve_volume = False
me_plane.use_remesh_preserve_attributes = False
me_plane.use_mirror_vertex_groups = False
me_plane.update()
me_cube = bpy.data.meshes.new('Cube')
me_cube.from_pydata([(1.0, 1.0, -1.0), (1.0, -1.0, -1.0), (-1.0, -1.0, -1.0), (-1.0, 1.0, -1.0), (1.0, 1.0, 0.3994), (1.0, -1.0, 0.3994), (-1.0, -1.0, 0.3994), (-1.0, 1.0, 0.3994)], [], [(0, 1, 2, 3), (4, 7, 6, 5), (0, 4, 5, 1), (1, 5, 6, 2), (2, 6, 7, 3), (4, 0, 3, 7)])
me_cube.materials.append(mat_material_001)
me_cube.use_remesh_preserve_volume = False
me_cube.use_remesh_preserve_attributes = False
me_cube.use_mirror_vertex_groups = False
me_cube.update()
me_cube_023 = bpy.data.meshes.new('Cube.023')
me_cube_023.from_pydata([(-1.0, -1.0, -0.1183), (-1.0, -1.0, 1.0), (-1.0, 1.0, -0.1183), (-1.0, 1.0, 1.0), (1.0, -1.0, -0.1183), (1.0, -1.0, 1.0), (1.0, 1.0, -0.1183), (1.0, 1.0, 1.0)], [], [(0, 1, 3, 2), (2, 3, 7, 6), (6, 7, 5, 4), (4, 5, 1, 0), (2, 6, 4, 0), (7, 3, 1, 5)])
me_cube_023.polygons.foreach_set('material_index', [0, 0, 0, 0, 0, 1])
me_cube_023.materials.append(mat_material)
me_cube_023.materials.append(mat_material_002)
me_cube_023.use_remesh_preserve_volume = False
me_cube_023.use_remesh_preserve_attributes = False
me_cube_023.use_mirror_vertex_groups = False
me_cube_023.update()
me_cube_001 = bpy.data.meshes.new('Cube.001')
me_cube_001.from_pydata([(-1.0, -1.0, -1.032), (-1.0, -1.0, 0.405), (-1.0, 1.0, -1.032), (-1.0, 1.0, 0.405), (1.0, -1.0, -1.032), (1.0, -1.0, 0.405), (1.0, 1.0, -1.032), (1.0, 1.0, 0.405)], [], [(0, 1, 3, 2), (2, 3, 7, 6), (6, 7, 5, 4), (4, 5, 1, 0), (2, 6, 4, 0), (7, 3, 1, 5)])
me_cube_001.materials.append(mat_material)
me_cube_001.use_remesh_preserve_volume = False
me_cube_001.use_remesh_preserve_attributes = False
me_cube_001.use_mirror_vertex_groups = False
me_cube_001.update()

# ---- objects
ob_front_zone = bpy.data.objects.new('front.zone', me_cube_002)
ob_cylinder = bpy.data.objects.new('Cylinder', me_cylinder_001)
ob_glass_002 = bpy.data.objects.new('glass.002', me_cube_003)
ob_glass = bpy.data.objects.new('glass', me_cube_003)
ob_plane = bpy.data.objects.new('Plane', me_plane_001)
ob_snap = bpy.data.objects.new('snap', me_plane)
ob_glass_001 = bpy.data.objects.new('glass.001', me_cube)
ob_cube_006 = bpy.data.objects.new('Cube.006', me_cube_023)
ob_cube_001 = bpy.data.objects.new('Cube.001', me_cube_001)

# ---- transforms, parenting, visibility, modifiers, constraints
ob_front_zone.location = (0.1247, 1.901, 1.197)
ob_front_zone.scale = (2.245, 0.763, 1.0)
ob_front_zone.lineart.crease_threshold = 0.0
ob_cylinder.location = (0.221, 0.1601, 1.408)
ob_cylinder.rotation_euler = (4.927e-10, 1.563, -4.927e-10)
ob_cylinder.scale = (0.02835, 0.02835, 1.079)
ob_cylinder.lineart.crease_threshold = 0.0
ob_glass_002.location = (1.542, 0.1541, 1.242)
ob_glass_002.scale = (0.04776, 0.3856, 0.3856)
ob_glass_002.lineart.crease_threshold = 0.0
ob_glass.location = (-1.359, 0.1541, 1.242)
ob_glass.scale = (0.04776, 0.3856, 0.3856)
ob_glass.lineart.crease_threshold = 0.0
ob_plane.location = (-1.22, -0.7915, 3.108)
ob_plane.rotation_euler = (-0.0, 3.142, -0.0)
ob_plane.scale = (0.8772, 1.0, 1.0)
ob_plane.lineart.crease_threshold = 0.0
ob_snap.location = (0.1572, -1.015, 2.96)
ob_snap.rotation_euler = (4.712, -0.0, 3.142)
ob_snap.lineart.crease_threshold = 0.0
ob_glass_001.location = (0.1262, 0.1078, 3.352)
ob_glass_001.rotation_euler = (0.0, -0.0, 3.142)
ob_glass_001.scale = (2.645, 0.9432, 3.214)
ob_glass_001.lock_rotations_4d = False
ob_glass_001.empty_display_type = 'ARROWS'
ob_glass_001.lineart.crease_threshold = 0.0
ob_cube_006.location = (0.1234, 0.1666, 0.1205)
ob_cube_006.rotation_euler = (0.0, 0.0, 6.283)
ob_cube_006.scale = (2.666, 0.9432, 0.9432)
ob_cube_006.lineart.crease_threshold = 0.0
ob_cube_001.location = (0.1262, -0.8488, 3.339)
ob_cube_001.rotation_euler = (0.0, -0.0, 3.142)
ob_cube_001.scale = (2.676, 0.1601, 3.235)
ob_cube_001.lineart.crease_threshold = 0.0

# ---- collection membership
col_collection_1.objects.link(ob_front_zone)
col_collection_1.objects.link(ob_cylinder)
col_collection_1.objects.link(ob_glass_002)
col_collection_1.objects.link(ob_glass)
col_collection_1.objects.link(ob_plane)
col_collection_1.objects.link(ob_snap)
col_collection_1.objects.link(ob_glass_001)
col_collection_1.objects.link(ob_cube_006)
col_collection_1.objects.link(ob_cube_001)

# ---- scene / render settings (as saved in the file)
scene.frame_start = 1; scene.frame_end = 250; scene.frame_set(2)
scene.render.engine = 'BLENDER_EEVEE_NEXT'
scene.render.resolution_percentage = 50
scene.render.dither_intensity = 0.0
scene.cycles.use_denoising = False
scene.cycles.samples = 128
scene.cycles.sampling_pattern = 'TABULATED_SOBOL'
scene.cycles.light_sampling_threshold = 0.0
scene.cycles.use_adaptive_sampling = False
scene.cycles.use_light_tree = False
scene.cycles.blur_glossy = 0.0
scene.cycles.sample_clamp_indirect = 0.0
scene.view_settings.view_transform = 'Standard'
bpy.context.view_layer.update()

# ---- added for rendering (the .blend has no active camera and no usable light): camera, sun
cam_auto = bpy.data.cameras.new('AutoCamera')
cam_auto.lens = 50.0
cam_auto.sensor_width = 36.0
cam_auto.clip_end = 1000.0
ob_auto_camera = bpy.data.objects.new('AutoCamera', cam_auto)
scene.collection.objects.link(ob_auto_camera)
ob_auto_camera.location = (7.51595, -8.04335, 8.237)
ob_auto_camera.rotation_euler = (1.09748, -7.21219e-08, 0.694738)
scene.camera = ob_auto_camera
light_auto_sun = bpy.data.lights.new('AutoSun', 'SUN')
light_auto_sun.energy = 3.0
light_auto_sun.angle = 0.0523599
ob_auto_sun = bpy.data.objects.new('AutoSun', light_auto_sun)
scene.collection.objects.link(ob_auto_sun)
ob_auto_sun.rotation_euler = (0.872665, 0.174533, 0.523599)
bpy.context.view_layer.update()
